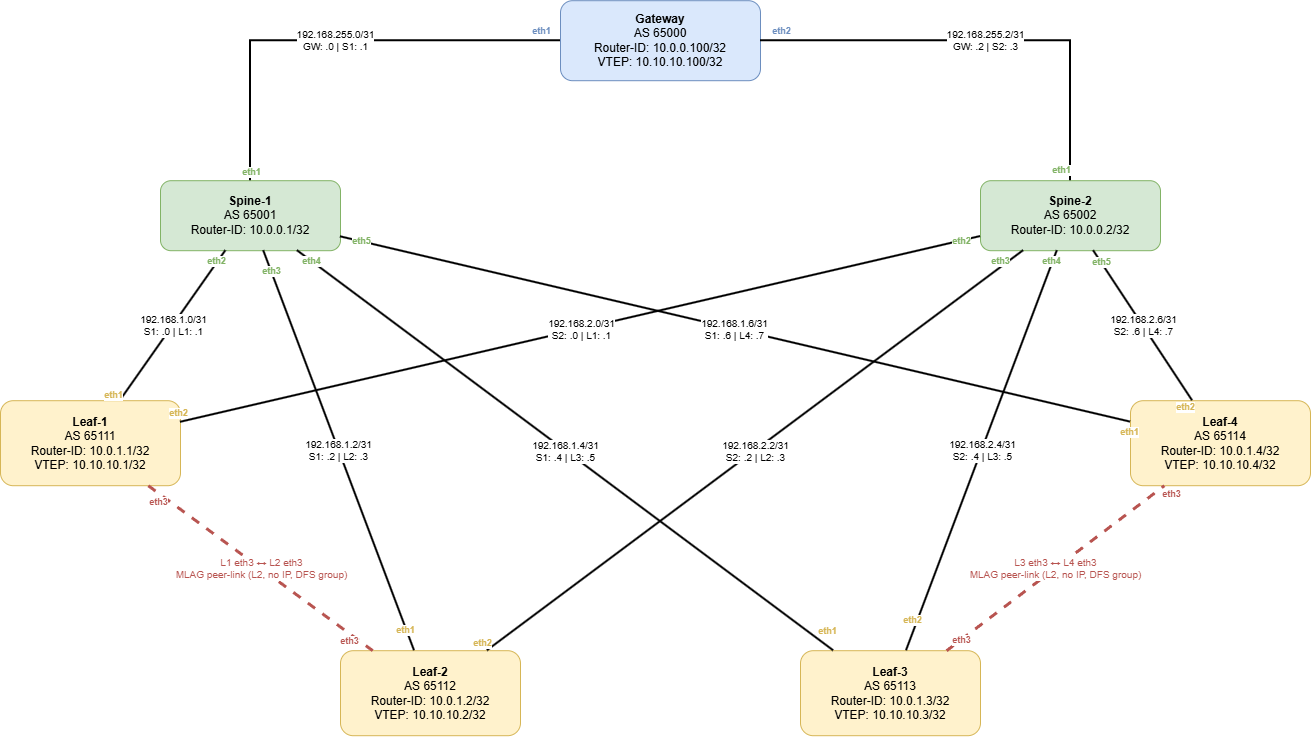

The diagram above was exported from draw.io. Its source (the exported page's mxGraphModel, read from the mxfile embedded in the PNG):
<mxGraphModel dx="1717" dy="1057" grid="1" gridSize="10" guides="1" tooltips="1" connect="1" arrows="1" fold="1" page="1" pageScale="1" pageWidth="1600" pageHeight="1100" math="0" shadow="0">
  <root>
    <mxCell id="0" />
    <mxCell id="1" parent="0" />
    <mxCell id="gw" parent="1" style="rounded=1;whiteSpace=wrap;html=1;fillColor=#dae8fc;strokeColor=#6c8ebf;fontSize=12;align=center;" value="&lt;b&gt;Gateway&lt;/b&gt;&lt;br&gt;AS 65000&lt;br&gt;Router-ID: 10.0.0.100/32&lt;br&gt;VTEP: 10.10.10.100/32" vertex="1">
      <mxGeometry height="80" width="200" x="700" y="40" as="geometry" />
    </mxCell>
    <mxCell id="s1" parent="1" style="rounded=1;whiteSpace=wrap;html=1;fillColor=#d5e8d4;strokeColor=#82b366;fontSize=12;align=center;" value="&lt;b&gt;Spine-1&lt;/b&gt;&lt;br&gt;AS 65001&lt;br&gt;Router-ID: 10.0.0.1/32" vertex="1">
      <mxGeometry height="70" width="180" x="300" y="220" as="geometry" />
    </mxCell>
    <mxCell id="s2" parent="1" style="rounded=1;whiteSpace=wrap;html=1;fillColor=#d5e8d4;strokeColor=#82b366;fontSize=12;align=center;" value="&lt;b&gt;Spine-2&lt;/b&gt;&lt;br&gt;AS 65002&lt;br&gt;Router-ID: 10.0.0.2/32" vertex="1">
      <mxGeometry height="70" width="180" x="1120" y="220" as="geometry" />
    </mxCell>
    <mxCell id="l1" parent="1" style="rounded=1;whiteSpace=wrap;html=1;fillColor=#fff2cc;strokeColor=#d6b656;fontSize=12;align=center;" value="&lt;b&gt;Leaf-1&lt;/b&gt;&lt;br&gt;AS 65111&lt;br&gt;Router-ID: 10.0.1.1/32&lt;br&gt;VTEP: 10.10.10.1/32" vertex="1">
      <mxGeometry height="85" width="180" x="140" y="440" as="geometry" />
    </mxCell>
    <mxCell id="l2" parent="1" style="rounded=1;whiteSpace=wrap;html=1;fillColor=#fff2cc;strokeColor=#d6b656;fontSize=12;align=center;" value="&lt;b&gt;Leaf-2&lt;/b&gt;&lt;br&gt;AS 65112&lt;br&gt;Router-ID: 10.0.1.2/32&lt;br&gt;VTEP: 10.10.10.2/32" vertex="1">
      <mxGeometry height="85" width="180" x="480" y="690" as="geometry" />
    </mxCell>
    <mxCell id="l3" parent="1" style="rounded=1;whiteSpace=wrap;html=1;fillColor=#fff2cc;strokeColor=#d6b656;fontSize=12;align=center;" value="&lt;b&gt;Leaf-3&lt;/b&gt;&lt;br&gt;AS 65113&lt;br&gt;Router-ID: 10.0.1.3/32&lt;br&gt;VTEP: 10.10.10.3/32" vertex="1">
      <mxGeometry height="85" width="180" x="940" y="690" as="geometry" />
    </mxCell>
    <mxCell id="l4" parent="1" style="rounded=1;whiteSpace=wrap;html=1;fillColor=#fff2cc;strokeColor=#d6b656;fontSize=12;align=center;" value="&lt;b&gt;Leaf-4&lt;/b&gt;&lt;br&gt;AS 65114&lt;br&gt;Router-ID: 10.0.1.4/32&lt;br&gt;VTEP: 10.10.10.4/32" vertex="1">
      <mxGeometry height="85" width="180" x="1270" y="440" as="geometry" />
    </mxCell>
    <mxCell id="e_gw_s1" edge="1" parent="1" source="gw" style="edgeStyle=orthogonalEdgeStyle;rounded=0;html=1;endArrow=none;strokeWidth=2;fontSize=10;labelBackgroundColor=#ffffff;" target="s1" value="192.168.255.0/31&#10;GW: .0 | S1: .1">
      <mxGeometry relative="1" as="geometry">
        <Array as="points">
          <mxPoint x="390" y="80" />
          <mxPoint x="390" y="220" />
        </Array>
      </mxGeometry>
    </mxCell>
    <mxCell id="e_gw_s1_a" connectable="0" parent="e_gw_s1" style="edgeLabel;html=1;align=center;verticalAlign=middle;resizable=0;points=[];fontSize=9;fontStyle=1;fontColor=#6c8ebf;labelBackgroundColor=#ffffff;absolute=1;" value="eth1" vertex="1">
      <mxGeometry relative="1" y="-10" as="geometry">
        <mxPoint x="205" as="offset" />
      </mxGeometry>
    </mxCell>
    <mxCell id="e_gw_s1_b" connectable="0" parent="e_gw_s1" style="edgeLabel;html=1;align=center;verticalAlign=middle;resizable=0;points=[];fontSize=9;fontStyle=1;fontColor=#82b366;labelBackgroundColor=#ffffff;absolute=1;" value="eth1" vertex="1">
      <mxGeometry relative="1" x="1" y="-10" as="geometry">
        <mxPoint x="10" y="-9" as="offset" />
      </mxGeometry>
    </mxCell>
    <mxCell id="e_gw_s2" edge="1" parent="1" source="gw" style="edgeStyle=orthogonalEdgeStyle;rounded=0;html=1;endArrow=none;strokeWidth=2;fontSize=10;labelBackgroundColor=#ffffff;" target="s2" value="192.168.255.2/31&#10;GW: .2 | S2: .3">
      <mxGeometry relative="1" as="geometry">
        <Array as="points">
          <mxPoint x="1210" y="80" />
          <mxPoint x="1210" y="220" />
        </Array>
      </mxGeometry>
    </mxCell>
    <mxCell id="e_gw_s2_a" connectable="0" parent="e_gw_s2" style="edgeLabel;html=1;align=center;verticalAlign=middle;resizable=0;points=[];fontSize=9;fontStyle=1;fontColor=#6c8ebf;labelBackgroundColor=#ffffff;absolute=1;" value="eth2" vertex="1">
      <mxGeometry relative="1" y="-10" as="geometry">
        <mxPoint x="-205" y="-20" as="offset" />
      </mxGeometry>
    </mxCell>
    <mxCell id="e_gw_s2_b" connectable="0" parent="e_gw_s2" style="edgeLabel;html=1;align=center;verticalAlign=middle;resizable=0;points=[];fontSize=9;fontStyle=1;fontColor=#82b366;labelBackgroundColor=#ffffff;absolute=1;" value="eth1" vertex="1">
      <mxGeometry relative="1" x="1" y="-10" as="geometry">
        <mxPoint y="-11" as="offset" />
      </mxGeometry>
    </mxCell>
    <mxCell id="e_s1_l1" edge="1" parent="1" source="s1" style="rounded=0;html=1;endArrow=none;strokeWidth=2;fontSize=10;labelBackgroundColor=#ffffff;" target="l1" value="192.168.1.0/31&#10;S1: .0 | L1: .1">
      <mxGeometry relative="1" as="geometry" />
    </mxCell>
    <mxCell id="e_s1_l1_a" connectable="0" parent="e_s1_l1" style="edgeLabel;html=1;align=center;verticalAlign=middle;resizable=0;points=[];fontSize=9;fontStyle=1;fontColor=#82b366;labelBackgroundColor=#ffffff;absolute=1;" value="eth2" vertex="1">
      <mxGeometry relative="1" y="-10" as="geometry">
        <mxPoint x="51" y="-59" as="offset" />
      </mxGeometry>
    </mxCell>
    <mxCell id="e_s1_l1_b" connectable="0" parent="e_s1_l1" style="edgeLabel;html=1;align=center;verticalAlign=middle;resizable=0;points=[];fontSize=9;fontStyle=1;fontColor=#d6b656;labelBackgroundColor=#ffffff;absolute=1;" value="eth1" vertex="1">
      <mxGeometry relative="1" x="1" y="-10" as="geometry">
        <mxPoint as="offset" />
      </mxGeometry>
    </mxCell>
    <mxCell id="e_s1_l2" edge="1" parent="1" source="s1" style="rounded=0;html=1;endArrow=none;strokeWidth=2;fontSize=10;labelBackgroundColor=#ffffff;" target="l2" value="192.168.1.2/31&#10;S1: .2 | L2: .3">
      <mxGeometry relative="1" as="geometry" />
    </mxCell>
    <mxCell id="e_s1_l2_a" connectable="0" parent="e_s1_l2" style="edgeLabel;html=1;align=center;verticalAlign=middle;resizable=0;points=[];fontSize=9;fontStyle=1;fontColor=#82b366;labelBackgroundColor=#ffffff;absolute=1;" value="eth3" vertex="1">
      <mxGeometry relative="1" y="-10" as="geometry">
        <mxPoint x="-59" y="-183" as="offset" />
      </mxGeometry>
    </mxCell>
    <mxCell id="e_s1_l2_b" connectable="0" parent="e_s1_l2" style="edgeLabel;html=1;align=center;verticalAlign=middle;resizable=0;points=[];fontSize=9;fontStyle=1;fontColor=#d6b656;labelBackgroundColor=#ffffff;absolute=1;" value="eth1" vertex="1">
      <mxGeometry relative="1" x="1" y="-10" as="geometry">
        <mxPoint y="-24" as="offset" />
      </mxGeometry>
    </mxCell>
    <mxCell id="e_s1_l3" edge="1" parent="1" source="s1" style="rounded=0;html=1;endArrow=none;strokeWidth=2;fontSize=10;labelBackgroundColor=#ffffff;strokeColor=#000000;" target="l3" value="192.168.1.4/31&#10;S1: .4 | L3: .5">
      <mxGeometry relative="1" as="geometry" />
    </mxCell>
    <mxCell id="e_s1_l3_a" connectable="0" parent="e_s1_l3" style="edgeLabel;html=1;align=center;verticalAlign=middle;resizable=0;points=[];fontSize=9;fontStyle=1;fontColor=#82b366;labelBackgroundColor=#ffffff;absolute=1;" value="eth4" vertex="1">
      <mxGeometry relative="1" y="-10" as="geometry">
        <mxPoint x="-249" y="-198" as="offset" />
      </mxGeometry>
    </mxCell>
    <mxCell id="e_s1_l3_b" connectable="0" parent="e_s1_l3" style="edgeLabel;html=1;align=center;verticalAlign=middle;resizable=0;points=[];fontSize=9;fontStyle=1;fontColor=#d6b656;labelBackgroundColor=#ffffff;absolute=1;" value="eth1" vertex="1">
      <mxGeometry relative="1" x="1" y="-10" as="geometry">
        <mxPoint y="-28" as="offset" />
      </mxGeometry>
    </mxCell>
    <mxCell id="e_s1_l4" edge="1" parent="1" source="s1" style="rounded=0;html=1;endArrow=none;strokeWidth=2;fontSize=10;labelBackgroundColor=#ffffff;strokeColor=#000000;" target="l4" value="192.168.1.6/31&#10;S1: .6 | L4: .7">
      <mxGeometry relative="1" as="geometry" />
    </mxCell>
    <mxCell id="e_s1_l4_a" connectable="0" parent="e_s1_l4" style="edgeLabel;html=1;align=center;verticalAlign=middle;resizable=0;points=[];fontSize=9;fontStyle=1;fontColor=#82b366;labelBackgroundColor=#ffffff;absolute=1;" value="eth5" vertex="1">
      <mxGeometry relative="1" y="-10" as="geometry">
        <mxPoint x="-372" y="-98" as="offset" />
      </mxGeometry>
    </mxCell>
    <mxCell id="e_s1_l4_b" connectable="0" parent="e_s1_l4" style="edgeLabel;html=1;align=center;verticalAlign=middle;resizable=0;points=[];fontSize=9;fontStyle=1;fontColor=#d6b656;labelBackgroundColor=#ffffff;absolute=1;" value="eth1" vertex="1">
      <mxGeometry relative="1" x="1" y="-10" as="geometry">
        <mxPoint as="offset" />
      </mxGeometry>
    </mxCell>
    <mxCell id="e_s2_l3" edge="1" parent="1" source="s2" style="rounded=0;html=1;endArrow=none;strokeWidth=2;fontSize=10;labelBackgroundColor=#ffffff;" target="l3" value="192.168.2.4/31&#10;S2: .4 | L3: .5">
      <mxGeometry relative="1" as="geometry" />
    </mxCell>
    <mxCell id="e_s2_l3_a" connectable="0" parent="e_s2_l3" style="edgeLabel;html=1;align=center;verticalAlign=middle;resizable=0;points=[];fontSize=9;fontStyle=1;fontColor=#82b366;labelBackgroundColor=#ffffff;absolute=1;" value="eth4" vertex="1">
      <mxGeometry relative="1" y="-10" as="geometry">
        <mxPoint x="78" y="-186" as="offset" />
      </mxGeometry>
    </mxCell>
    <mxCell id="e_s2_l3_b" connectable="0" parent="e_s2_l3" style="edgeLabel;html=1;align=center;verticalAlign=middle;resizable=0;points=[];fontSize=9;fontStyle=1;fontColor=#d6b656;labelBackgroundColor=#ffffff;absolute=1;" value="eth2" vertex="1">
      <mxGeometry relative="1" x="1" y="-10" as="geometry">
        <mxPoint x="14" y="-27" as="offset" />
      </mxGeometry>
    </mxCell>
    <mxCell id="e_s2_l4" edge="1" parent="1" source="s2" style="rounded=0;html=1;endArrow=none;strokeWidth=2;fontSize=10;labelBackgroundColor=#ffffff;" target="l4" value="192.168.2.6/31&#10;S2: .6 | L4: .7">
      <mxGeometry relative="1" as="geometry" />
    </mxCell>
    <mxCell id="e_s2_l4_a" connectable="0" parent="e_s2_l4" style="edgeLabel;html=1;align=center;verticalAlign=middle;resizable=0;points=[];fontSize=9;fontStyle=1;fontColor=#82b366;labelBackgroundColor=#ffffff;absolute=1;" value="eth5" vertex="1">
      <mxGeometry relative="1" y="-10" as="geometry">
        <mxPoint x="-34" y="-70" as="offset" />
      </mxGeometry>
    </mxCell>
    <mxCell id="e_s2_l4_b" connectable="0" parent="e_s2_l4" style="edgeLabel;html=1;align=center;verticalAlign=middle;resizable=0;points=[];fontSize=9;fontStyle=1;fontColor=#d6b656;labelBackgroundColor=#ffffff;absolute=1;" value="eth2" vertex="1">
      <mxGeometry relative="1" x="1" y="-10" as="geometry">
        <mxPoint as="offset" />
      </mxGeometry>
    </mxCell>
    <mxCell id="e_s2_l1" edge="1" parent="1" source="s2" style="rounded=0;html=1;endArrow=none;strokeWidth=2;fontSize=10;labelBackgroundColor=#ffffff;strokeColor=#000000;" target="l1" value="192.168.2.0/31&#10;S2: .0 | L1: .1">
      <mxGeometry relative="1" as="geometry" />
    </mxCell>
    <mxCell id="e_s2_l1_a" connectable="0" parent="e_s2_l1" style="edgeLabel;html=1;align=center;verticalAlign=middle;resizable=0;points=[];fontSize=9;fontStyle=1;fontColor=#82b366;labelBackgroundColor=#ffffff;absolute=1;" value="eth2" vertex="1">
      <mxGeometry relative="1" y="-10" as="geometry">
        <mxPoint x="382" y="-79" as="offset" />
      </mxGeometry>
    </mxCell>
    <mxCell id="e_s2_l1_b" connectable="0" parent="e_s2_l1" style="edgeLabel;html=1;align=center;verticalAlign=middle;resizable=0;points=[];fontSize=9;fontStyle=1;fontColor=#d6b656;labelBackgroundColor=#ffffff;absolute=1;" value="eth2" vertex="1">
      <mxGeometry relative="1" x="1" y="-10" as="geometry">
        <mxPoint as="offset" />
      </mxGeometry>
    </mxCell>
    <mxCell id="e_s2_l2" edge="1" parent="1" source="s2" style="rounded=0;html=1;endArrow=none;strokeWidth=2;fontSize=10;labelBackgroundColor=#ffffff;strokeColor=#000000;" target="l2" value="192.168.2.2/31&#10;S2: .2 | L2: .3">
      <mxGeometry relative="1" as="geometry" />
    </mxCell>
    <mxCell id="e_s2_l2_a" connectable="0" parent="e_s2_l2" style="edgeLabel;html=1;align=center;verticalAlign=middle;resizable=0;points=[];fontSize=9;fontStyle=1;fontColor=#82b366;labelBackgroundColor=#ffffff;absolute=1;" value="eth3" vertex="1">
      <mxGeometry relative="1" y="-10" as="geometry">
        <mxPoint x="251" y="-182" as="offset" />
      </mxGeometry>
    </mxCell>
    <mxCell id="e_s2_l2_b" connectable="0" parent="e_s2_l2" style="edgeLabel;html=1;align=center;verticalAlign=middle;resizable=0;points=[];fontSize=9;fontStyle=1;fontColor=#d6b656;labelBackgroundColor=#ffffff;absolute=1;" value="eth2" vertex="1">
      <mxGeometry relative="1" x="1" y="-10" as="geometry">
        <mxPoint as="offset" />
      </mxGeometry>
    </mxCell>
    <mxCell id="e_l1_l2" edge="1" parent="1" source="l1" style="rounded=0;html=1;endArrow=none;strokeWidth=3;dashed=1;strokeColor=#b85450;fontColor=#b85450;fontSize=10;labelBackgroundColor=#ffffff;" target="l2" value="L1 eth3 ↔ L2 eth3&#10;MLAG peer-link (L2, no IP, DFS group)">
      <mxGeometry relative="1" as="geometry" />
    </mxCell>
    <mxCell id="e_l1_l2_a" connectable="0" parent="e_l1_l2" style="edgeLabel;html=1;align=center;verticalAlign=middle;resizable=0;points=[];fontSize=9;fontStyle=1;fontColor=#b85450;labelBackgroundColor=#ffffff;absolute=1;" value="eth3" vertex="1">
      <mxGeometry relative="1" y="-10" as="geometry">
        <mxPoint x="-98" y="-75" as="offset" />
      </mxGeometry>
    </mxCell>
    <mxCell id="e_l1_l2_b" connectable="0" parent="e_l1_l2" style="edgeLabel;html=1;align=center;verticalAlign=middle;resizable=0;points=[];fontSize=9;fontStyle=1;fontColor=#b85450;labelBackgroundColor=#ffffff;absolute=1;" value="eth3" vertex="1">
      <mxGeometry relative="1" x="1" y="-10" as="geometry">
        <mxPoint x="-18" y="-18" as="offset" />
      </mxGeometry>
    </mxCell>
    <mxCell id="e_l3_l4" edge="1" parent="1" source="l3" style="rounded=0;html=1;endArrow=none;strokeWidth=3;dashed=1;strokeColor=#b85450;fontColor=#b85450;fontSize=10;labelBackgroundColor=#ffffff;" target="l4" value="L3 eth3 ↔ L4 eth3&#10;MLAG peer-link (L2, no IP, DFS group)">
      <mxGeometry relative="1" as="geometry" />
    </mxCell>
    <mxCell id="e_l3_l4_a" connectable="0" parent="e_l3_l4" style="edgeLabel;html=1;align=center;verticalAlign=middle;resizable=0;points=[];fontSize=9;fontStyle=1;fontColor=#b85450;labelBackgroundColor=#ffffff;absolute=1;" value="eth3" vertex="1">
      <mxGeometry relative="1" y="-10" as="geometry">
        <mxPoint x="-101" y="64" as="offset" />
      </mxGeometry>
    </mxCell>
    <mxCell id="e_l3_l4_b" connectable="0" parent="e_l3_l4" style="edgeLabel;html=1;align=center;verticalAlign=middle;resizable=0;points=[];fontSize=9;fontStyle=1;fontColor=#b85450;labelBackgroundColor=#ffffff;absolute=1;" value="eth3" vertex="1">
      <mxGeometry relative="1" x="1" y="-10" as="geometry">
        <mxPoint as="offset" />
      </mxGeometry>
    </mxCell>
  </root>
</mxGraphModel>